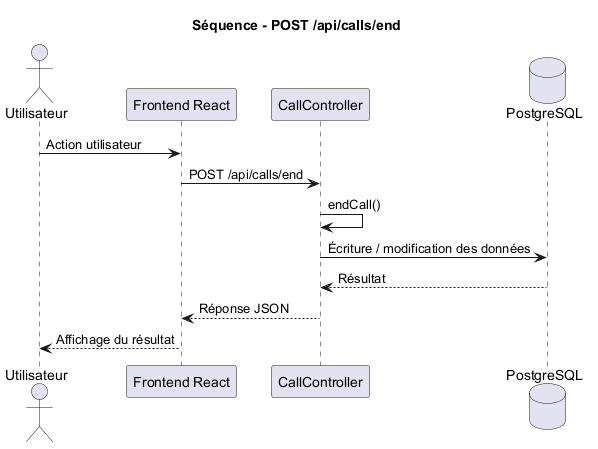

The diagram above was rendered by PlantUML. Its source (embedded in the PNG):
@startuml
title Séquence - POST /api/calls/end

actor Utilisateur
participant "Frontend React" as Frontend
participant "CallController" as Controller
database "PostgreSQL" as DB

Utilisateur -> Frontend : Action utilisateur
Frontend -> Controller : POST /api/calls/end
Controller -> Controller : endCall()
Controller -> DB : Écriture / modification des données
DB --> Controller : Résultat
Controller --> Frontend : Réponse JSON
Frontend --> Utilisateur : Affichage du résultat

@enduml